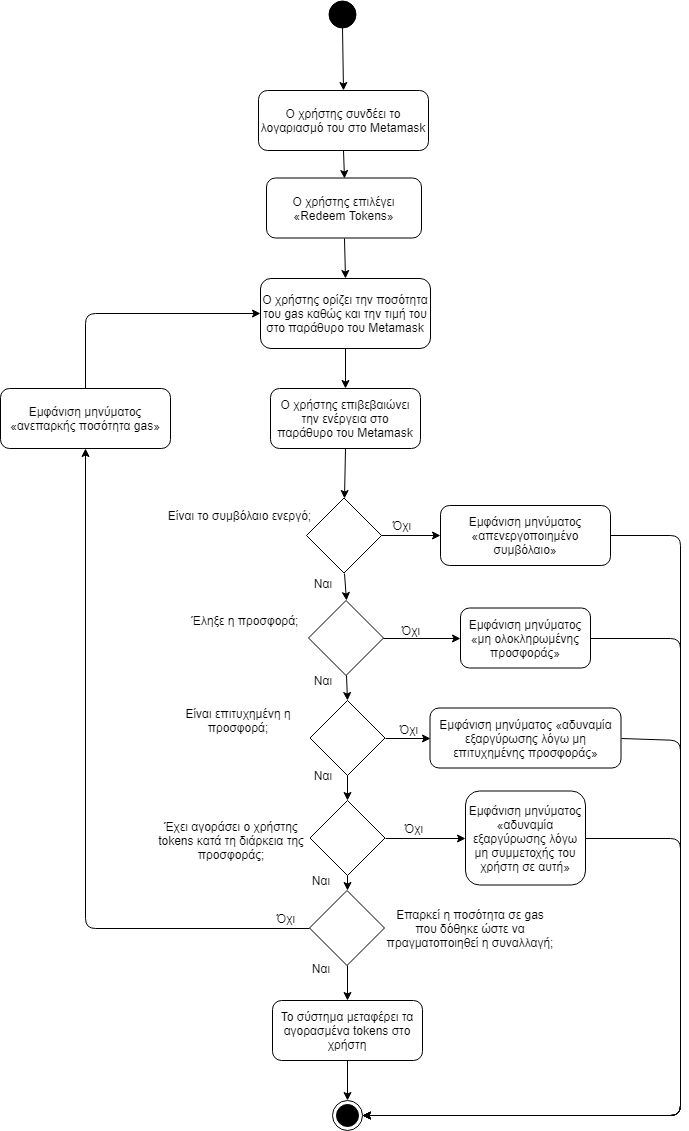

The diagram above was exported from draw.io. Its source (the exported page's mxGraphModel, read from the mxfile embedded in the PNG):
<mxGraphModel dx="1394" dy="-467" grid="1" gridSize="10" guides="1" tooltips="1" connect="1" arrows="1" fold="1" page="1" pageScale="1" pageWidth="827" pageHeight="1169" math="0" shadow="0">
  <root>
    <mxCell id="0" />
    <mxCell id="1" parent="0" />
    <mxCell id="jA-z4flan81q4guWQczt-1" value="" style="ellipse;whiteSpace=wrap;html=1;aspect=fixed;fillColor=#000000;gradientColor=none;" parent="1" vertex="1">
      <mxGeometry x="398" y="1200" width="27" height="27" as="geometry" />
    </mxCell>
    <mxCell id="jA-z4flan81q4guWQczt-2" value="Ο χρήστης επιλέγει «Redeem Tokens»" style="rounded=1;whiteSpace=wrap;html=1;fillColor=#ffffff;gradientColor=none;" parent="1" vertex="1">
      <mxGeometry x="336" y="1377.5" width="155" height="60" as="geometry" />
    </mxCell>
    <mxCell id="jA-z4flan81q4guWQczt-4" value="Ο χρήστης ορίζει την ποσότητα του gas καθώς και την τιμή του στο παράθυρο του Metamask" style="rounded=1;whiteSpace=wrap;html=1;fillColor=#ffffff;gradientColor=none;" parent="1" vertex="1">
      <mxGeometry x="330" y="1478" width="170" height="70" as="geometry" />
    </mxCell>
    <mxCell id="jA-z4flan81q4guWQczt-5" value="Ο χρήστης επιβεβαιώνει την ενέργεια στο παράθυρο του Metamask" style="rounded=1;whiteSpace=wrap;html=1;fillColor=#ffffff;gradientColor=none;" parent="1" vertex="1">
      <mxGeometry x="340" y="1588" width="150" height="60" as="geometry" />
    </mxCell>
    <mxCell id="jA-z4flan81q4guWQczt-6" value="" style="rhombus;whiteSpace=wrap;html=1;fillColor=#ffffff;gradientColor=none;" parent="1" vertex="1">
      <mxGeometry x="376" y="1697.5" width="75" height="75" as="geometry" />
    </mxCell>
    <mxCell id="jA-z4flan81q4guWQczt-7" value="Είναι το συμβόλαιο ενεργό;" style="text;html=1;strokeColor=none;fillColor=none;align=center;verticalAlign=middle;whiteSpace=wrap;rounded=0;" parent="1" vertex="1">
      <mxGeometry x="219" y="1695" width="179" height="40" as="geometry" />
    </mxCell>
    <mxCell id="jA-z4flan81q4guWQczt-8" value="Όχι" style="text;html=1;strokeColor=none;fillColor=none;align=center;verticalAlign=middle;whiteSpace=wrap;rounded=0;" parent="1" vertex="1">
      <mxGeometry x="450.5" y="1715" width="40" height="20" as="geometry" />
    </mxCell>
    <mxCell id="jA-z4flan81q4guWQczt-11" value="Ναι" style="text;html=1;strokeColor=none;fillColor=none;align=center;verticalAlign=middle;whiteSpace=wrap;rounded=0;" parent="1" vertex="1">
      <mxGeometry x="371.5" y="1772.5" width="40" height="20" as="geometry" />
    </mxCell>
    <mxCell id="jA-z4flan81q4guWQczt-14" value="Το σύστημα μεταφέρει τα αγορασμένα tokens στο χρήστη" style="rounded=1;whiteSpace=wrap;html=1;fillColor=#ffffff;gradientColor=none;" parent="1" vertex="1">
      <mxGeometry x="342" y="2200" width="150" height="60" as="geometry" />
    </mxCell>
    <mxCell id="jA-z4flan81q4guWQczt-15" value="" style="rhombus;whiteSpace=wrap;html=1;aspect=fixed;" parent="1" vertex="1">
      <mxGeometry x="379" y="2090" width="75" height="75" as="geometry" />
    </mxCell>
    <mxCell id="jA-z4flan81q4guWQczt-16" value="Όχι" style="text;html=1;strokeColor=none;fillColor=none;align=center;verticalAlign=middle;whiteSpace=wrap;rounded=0;" parent="1" vertex="1">
      <mxGeometry x="335" y="2107.5" width="40" height="20" as="geometry" />
    </mxCell>
    <mxCell id="jA-z4flan81q4guWQczt-17" value="Ο χρήστης συνδέει το λογαριασμό του στο Metamask" style="rounded=1;whiteSpace=wrap;html=1;fillColor=#ffffff;gradientColor=none;" parent="1" vertex="1">
      <mxGeometry x="328" y="1290" width="170" height="60" as="geometry" />
    </mxCell>
    <mxCell id="jA-z4flan81q4guWQczt-18" value="Ναι" style="text;html=1;strokeColor=none;fillColor=none;align=center;verticalAlign=middle;whiteSpace=wrap;rounded=0;" parent="1" vertex="1">
      <mxGeometry x="370" y="2157.5" width="40" height="20" as="geometry" />
    </mxCell>
    <mxCell id="jA-z4flan81q4guWQczt-21" value="Εμφάνιση μηνύματος «ανεπαρκής ποσότητα gas»" style="rounded=1;whiteSpace=wrap;html=1;" parent="1" vertex="1">
      <mxGeometry x="70" y="1588" width="170" height="60" as="geometry" />
    </mxCell>
    <mxCell id="jA-z4flan81q4guWQczt-22" value="Επαρκεί η ποσότητα σε gas που δόθηκε ώστε να πραγματοποιηθεί η συναλλαγή;" style="text;html=1;strokeColor=none;fillColor=none;align=center;verticalAlign=middle;whiteSpace=wrap;rounded=0;" parent="1" vertex="1">
      <mxGeometry x="454.5" y="2097.5" width="170" height="60" as="geometry" />
    </mxCell>
    <mxCell id="jA-z4flan81q4guWQczt-23" value="" style="endArrow=classic;html=1;exitX=0.5;exitY=1;exitDx=0;exitDy=0;entryX=0.5;entryY=0;entryDx=0;entryDy=0;" parent="1" source="jA-z4flan81q4guWQczt-1" target="jA-z4flan81q4guWQczt-17" edge="1">
      <mxGeometry width="50" height="50" relative="1" as="geometry">
        <mxPoint x="530" y="1252" as="sourcePoint" />
        <mxPoint x="580" y="1202" as="targetPoint" />
      </mxGeometry>
    </mxCell>
    <mxCell id="jA-z4flan81q4guWQczt-25" value="" style="endArrow=classic;html=1;exitX=0.5;exitY=1;exitDx=0;exitDy=0;entryX=0.5;entryY=0;entryDx=0;entryDy=0;" parent="1" source="jA-z4flan81q4guWQczt-17" target="jA-z4flan81q4guWQczt-2" edge="1">
      <mxGeometry width="50" height="50" relative="1" as="geometry">
        <mxPoint x="422" y="1237" as="sourcePoint" />
        <mxPoint x="423" y="1300" as="targetPoint" />
      </mxGeometry>
    </mxCell>
    <mxCell id="jA-z4flan81q4guWQczt-26" value="" style="endArrow=classic;html=1;exitX=0.5;exitY=1;exitDx=0;exitDy=0;entryX=0.5;entryY=0;entryDx=0;entryDy=0;" parent="1" source="jA-z4flan81q4guWQczt-2" target="jA-z4flan81q4guWQczt-4" edge="1">
      <mxGeometry width="50" height="50" relative="1" as="geometry">
        <mxPoint x="432" y="1247" as="sourcePoint" />
        <mxPoint x="433" y="1310" as="targetPoint" />
      </mxGeometry>
    </mxCell>
    <mxCell id="jA-z4flan81q4guWQczt-27" value="" style="endArrow=classic;html=1;exitX=0.5;exitY=1;exitDx=0;exitDy=0;entryX=0.5;entryY=0;entryDx=0;entryDy=0;" parent="1" source="jA-z4flan81q4guWQczt-4" target="jA-z4flan81q4guWQczt-5" edge="1">
      <mxGeometry width="50" height="50" relative="1" as="geometry">
        <mxPoint x="442" y="1257" as="sourcePoint" />
        <mxPoint x="443" y="1320" as="targetPoint" />
      </mxGeometry>
    </mxCell>
    <mxCell id="jA-z4flan81q4guWQczt-28" value="" style="endArrow=classic;html=1;exitX=0.5;exitY=1;exitDx=0;exitDy=0;entryX=0.5;entryY=0;entryDx=0;entryDy=0;" parent="1" source="jA-z4flan81q4guWQczt-5" target="jA-z4flan81q4guWQczt-6" edge="1">
      <mxGeometry width="50" height="50" relative="1" as="geometry">
        <mxPoint x="452" y="1267" as="sourcePoint" />
        <mxPoint x="453" y="1330" as="targetPoint" />
      </mxGeometry>
    </mxCell>
    <mxCell id="jA-z4flan81q4guWQczt-31" value="" style="endArrow=classic;html=1;exitX=0.5;exitY=1;exitDx=0;exitDy=0;entryX=0.5;entryY=0;entryDx=0;entryDy=0;" parent="1" source="jA-z4flan81q4guWQczt-14" target="UmAqZs7k5XYoZcekSkgE-1" edge="1">
      <mxGeometry width="50" height="50" relative="1" as="geometry">
        <mxPoint x="447.5" y="1917.5" as="sourcePoint" />
        <mxPoint x="419.5" y="2289.5" as="targetPoint" />
      </mxGeometry>
    </mxCell>
    <mxCell id="jA-z4flan81q4guWQczt-33" value="" style="endArrow=classic;html=1;exitX=0;exitY=0.5;exitDx=0;exitDy=0;entryX=0.5;entryY=1;entryDx=0;entryDy=0;" parent="1" source="jA-z4flan81q4guWQczt-15" target="jA-z4flan81q4guWQczt-21" edge="1">
      <mxGeometry width="50" height="50" relative="1" as="geometry">
        <mxPoint x="464" y="1698" as="sourcePoint" />
        <mxPoint x="464" y="1748" as="targetPoint" />
        <Array as="points">
          <mxPoint x="155" y="2128" />
        </Array>
      </mxGeometry>
    </mxCell>
    <mxCell id="jA-z4flan81q4guWQczt-35" value="" style="endArrow=classic;html=1;exitX=0.5;exitY=0;exitDx=0;exitDy=0;entryX=0;entryY=0.5;entryDx=0;entryDy=0;" parent="1" source="jA-z4flan81q4guWQczt-21" target="jA-z4flan81q4guWQczt-4" edge="1">
      <mxGeometry width="50" height="50" relative="1" as="geometry">
        <mxPoint x="484" y="1718" as="sourcePoint" />
        <mxPoint x="484" y="1768" as="targetPoint" />
        <Array as="points">
          <mxPoint x="155" y="1513" />
        </Array>
      </mxGeometry>
    </mxCell>
    <mxCell id="UmAqZs7k5XYoZcekSkgE-1" value="" style="ellipse;html=1;shape=endState;fillColor=#000000;strokeColor=#000000;" parent="1" vertex="1">
      <mxGeometry x="402" y="2299.5" width="30" height="30" as="geometry" />
    </mxCell>
    <mxCell id="cysozj-wd7orA8iTUBqY-1" value="" style="rhombus;whiteSpace=wrap;html=1;aspect=fixed;" parent="1" vertex="1">
      <mxGeometry x="378" y="1800" width="75" height="75" as="geometry" />
    </mxCell>
    <mxCell id="cysozj-wd7orA8iTUBqY-2" value="Έληξε η προσφορά;" style="text;html=1;strokeColor=none;fillColor=none;align=center;verticalAlign=middle;whiteSpace=wrap;rounded=0;" parent="1" vertex="1">
      <mxGeometry x="250" y="1800" width="128" height="40" as="geometry" />
    </mxCell>
    <mxCell id="cysozj-wd7orA8iTUBqY-3" value="Ναι" style="text;html=1;strokeColor=none;fillColor=none;align=center;verticalAlign=middle;whiteSpace=wrap;rounded=0;" parent="1" vertex="1">
      <mxGeometry x="371.5" y="1870" width="40" height="20" as="geometry" />
    </mxCell>
    <mxCell id="cysozj-wd7orA8iTUBqY-4" value="Όχι" style="text;html=1;strokeColor=none;fillColor=none;align=center;verticalAlign=middle;whiteSpace=wrap;rounded=0;" parent="1" vertex="1">
      <mxGeometry x="460" y="1820" width="40" height="20" as="geometry" />
    </mxCell>
    <mxCell id="cysozj-wd7orA8iTUBqY-5" value="" style="rhombus;whiteSpace=wrap;html=1;aspect=fixed;" parent="1" vertex="1">
      <mxGeometry x="379.5" y="1900" width="75" height="75" as="geometry" />
    </mxCell>
    <mxCell id="cysozj-wd7orA8iTUBqY-6" value="Είναι επιτυχημένη η προσφορά;" style="text;html=1;strokeColor=none;fillColor=none;align=center;verticalAlign=middle;whiteSpace=wrap;rounded=0;" parent="1" vertex="1">
      <mxGeometry x="243.5" y="1900" width="128" height="40" as="geometry" />
    </mxCell>
    <mxCell id="cysozj-wd7orA8iTUBqY-7" value="" style="rhombus;whiteSpace=wrap;html=1;aspect=fixed;" parent="1" vertex="1">
      <mxGeometry x="379.5" y="2000" width="75" height="75" as="geometry" />
    </mxCell>
    <mxCell id="cysozj-wd7orA8iTUBqY-8" value="Έχει αγοράσει ο χρήστης tokens κατά τη διάρκεια της προσφοράς;" style="text;html=1;strokeColor=none;fillColor=none;align=center;verticalAlign=middle;whiteSpace=wrap;rounded=0;" parent="1" vertex="1">
      <mxGeometry x="220" y="2010" width="162" height="60" as="geometry" />
    </mxCell>
    <mxCell id="cysozj-wd7orA8iTUBqY-9" value="Ναι" style="text;html=1;strokeColor=none;fillColor=none;align=center;verticalAlign=middle;whiteSpace=wrap;rounded=0;" parent="1" vertex="1">
      <mxGeometry x="371.5" y="1965" width="40" height="20" as="geometry" />
    </mxCell>
    <mxCell id="cysozj-wd7orA8iTUBqY-10" value="Ναι" style="text;html=1;strokeColor=none;fillColor=none;align=center;verticalAlign=middle;whiteSpace=wrap;rounded=0;" parent="1" vertex="1">
      <mxGeometry x="370" y="2070" width="40" height="20" as="geometry" />
    </mxCell>
    <mxCell id="cysozj-wd7orA8iTUBqY-11" value="Όχι" style="text;html=1;strokeColor=none;fillColor=none;align=center;verticalAlign=middle;whiteSpace=wrap;rounded=0;" parent="1" vertex="1">
      <mxGeometry x="458" y="1919" width="40" height="20" as="geometry" />
    </mxCell>
    <mxCell id="cysozj-wd7orA8iTUBqY-12" value="Όχι" style="text;html=1;strokeColor=none;fillColor=none;align=center;verticalAlign=middle;whiteSpace=wrap;rounded=0;" parent="1" vertex="1">
      <mxGeometry x="462.5" y="2017.5" width="40" height="20" as="geometry" />
    </mxCell>
    <mxCell id="cysozj-wd7orA8iTUBqY-13" value="" style="endArrow=classic;html=1;exitX=0.5;exitY=1;exitDx=0;exitDy=0;entryX=0.5;entryY=0;entryDx=0;entryDy=0;" parent="1" source="jA-z4flan81q4guWQczt-6" target="cysozj-wd7orA8iTUBqY-1" edge="1">
      <mxGeometry width="50" height="50" relative="1" as="geometry">
        <mxPoint x="660" y="1830" as="sourcePoint" />
        <mxPoint x="710" y="1780" as="targetPoint" />
      </mxGeometry>
    </mxCell>
    <mxCell id="cysozj-wd7orA8iTUBqY-14" value="" style="endArrow=classic;html=1;entryX=0.5;entryY=0;entryDx=0;entryDy=0;exitX=0.5;exitY=1;exitDx=0;exitDy=0;" parent="1" source="cysozj-wd7orA8iTUBqY-1" target="cysozj-wd7orA8iTUBqY-5" edge="1">
      <mxGeometry width="50" height="50" relative="1" as="geometry">
        <mxPoint x="500" y="1880" as="sourcePoint" />
        <mxPoint x="580" y="1850" as="targetPoint" />
      </mxGeometry>
    </mxCell>
    <mxCell id="cysozj-wd7orA8iTUBqY-15" value="" style="endArrow=classic;html=1;exitX=0.5;exitY=1;exitDx=0;exitDy=0;entryX=0.5;entryY=0;entryDx=0;entryDy=0;" parent="1" source="cysozj-wd7orA8iTUBqY-5" target="cysozj-wd7orA8iTUBqY-7" edge="1">
      <mxGeometry width="50" height="50" relative="1" as="geometry">
        <mxPoint x="530" y="2020" as="sourcePoint" />
        <mxPoint x="580" y="1970" as="targetPoint" />
      </mxGeometry>
    </mxCell>
    <mxCell id="cysozj-wd7orA8iTUBqY-16" value="" style="endArrow=classic;html=1;exitX=0.5;exitY=1;exitDx=0;exitDy=0;entryX=0.5;entryY=0;entryDx=0;entryDy=0;" parent="1" source="cysozj-wd7orA8iTUBqY-7" target="jA-z4flan81q4guWQczt-15" edge="1">
      <mxGeometry width="50" height="50" relative="1" as="geometry">
        <mxPoint x="540" y="2070" as="sourcePoint" />
        <mxPoint x="590" y="2020" as="targetPoint" />
      </mxGeometry>
    </mxCell>
    <mxCell id="cysozj-wd7orA8iTUBqY-17" value="" style="endArrow=classic;html=1;exitX=0.5;exitY=1;exitDx=0;exitDy=0;entryX=0.5;entryY=0;entryDx=0;entryDy=0;" parent="1" source="jA-z4flan81q4guWQczt-15" target="jA-z4flan81q4guWQczt-14" edge="1">
      <mxGeometry width="50" height="50" relative="1" as="geometry">
        <mxPoint x="530" y="2040" as="sourcePoint" />
        <mxPoint x="580" y="1990" as="targetPoint" />
      </mxGeometry>
    </mxCell>
    <mxCell id="cysozj-wd7orA8iTUBqY-18" value="Εμφάνιση μηνύματος «απενεργοποιημένο συμβόλαιο»" style="rounded=1;whiteSpace=wrap;html=1;" parent="1" vertex="1">
      <mxGeometry x="510" y="1705" width="170" height="60" as="geometry" />
    </mxCell>
    <mxCell id="cysozj-wd7orA8iTUBqY-19" value="Εμφάνιση μηνύματος «μη ολοκληρωμένης προσφοράς»" style="rounded=1;whiteSpace=wrap;html=1;" parent="1" vertex="1">
      <mxGeometry x="530" y="1807.5" width="130" height="60" as="geometry" />
    </mxCell>
    <mxCell id="cysozj-wd7orA8iTUBqY-20" value="Εμφάνιση μηνύματος «αδυναμία εξαργύρωσης λόγω μη επιτυχημένης προσφοράς»" style="rounded=1;whiteSpace=wrap;html=1;" parent="1" vertex="1">
      <mxGeometry x="499.5" y="1907.5" width="191" height="60" as="geometry" />
    </mxCell>
    <mxCell id="cysozj-wd7orA8iTUBqY-21" value="Εμφάνιση μηνύματος «αδυναμία εξαργύρωσης λόγω μη συμμετοχής του χρήστη σε αυτή»" style="rounded=1;whiteSpace=wrap;html=1;" parent="1" vertex="1">
      <mxGeometry x="535" y="1990.5" width="120" height="94" as="geometry" />
    </mxCell>
    <mxCell id="cysozj-wd7orA8iTUBqY-22" value="" style="endArrow=classic;html=1;exitX=1;exitY=0.5;exitDx=0;exitDy=0;entryX=0;entryY=0.5;entryDx=0;entryDy=0;" parent="1" source="jA-z4flan81q4guWQczt-6" target="cysozj-wd7orA8iTUBqY-18" edge="1">
      <mxGeometry width="50" height="50" relative="1" as="geometry">
        <mxPoint x="630" y="1610" as="sourcePoint" />
        <mxPoint x="680" y="1560" as="targetPoint" />
      </mxGeometry>
    </mxCell>
    <mxCell id="cysozj-wd7orA8iTUBqY-23" value="" style="endArrow=classic;html=1;exitX=1;exitY=0.5;exitDx=0;exitDy=0;entryX=0;entryY=0.5;entryDx=0;entryDy=0;" parent="1" source="cysozj-wd7orA8iTUBqY-1" target="cysozj-wd7orA8iTUBqY-19" edge="1">
      <mxGeometry width="50" height="50" relative="1" as="geometry">
        <mxPoint x="690" y="1820" as="sourcePoint" />
        <mxPoint x="740" y="1770" as="targetPoint" />
      </mxGeometry>
    </mxCell>
    <mxCell id="cysozj-wd7orA8iTUBqY-24" value="" style="endArrow=classic;html=1;exitX=1;exitY=0.5;exitDx=0;exitDy=0;entryX=0;entryY=0.5;entryDx=0;entryDy=0;" parent="1" source="cysozj-wd7orA8iTUBqY-5" target="cysozj-wd7orA8iTUBqY-20" edge="1">
      <mxGeometry width="50" height="50" relative="1" as="geometry">
        <mxPoint x="720" y="1960" as="sourcePoint" />
        <mxPoint x="770" y="1910" as="targetPoint" />
      </mxGeometry>
    </mxCell>
    <mxCell id="cysozj-wd7orA8iTUBqY-25" value="" style="endArrow=classic;html=1;exitX=1;exitY=0.5;exitDx=0;exitDy=0;entryX=0;entryY=0.5;entryDx=0;entryDy=0;" parent="1" source="cysozj-wd7orA8iTUBqY-7" target="cysozj-wd7orA8iTUBqY-21" edge="1">
      <mxGeometry width="50" height="50" relative="1" as="geometry">
        <mxPoint x="660" y="2020" as="sourcePoint" />
        <mxPoint x="710" y="1970" as="targetPoint" />
      </mxGeometry>
    </mxCell>
    <mxCell id="cysozj-wd7orA8iTUBqY-26" value="" style="endArrow=classic;html=1;exitX=1;exitY=0.5;exitDx=0;exitDy=0;entryX=1;entryY=0.5;entryDx=0;entryDy=0;" parent="1" source="cysozj-wd7orA8iTUBqY-18" target="UmAqZs7k5XYoZcekSkgE-1" edge="1">
      <mxGeometry width="50" height="50" relative="1" as="geometry">
        <mxPoint x="710" y="1630" as="sourcePoint" />
        <mxPoint x="760" y="1580" as="targetPoint" />
        <Array as="points">
          <mxPoint x="750" y="1735" />
          <mxPoint x="750" y="2315" />
        </Array>
      </mxGeometry>
    </mxCell>
    <mxCell id="cysozj-wd7orA8iTUBqY-27" value="" style="endArrow=classic;html=1;exitX=1;exitY=0.5;exitDx=0;exitDy=0;entryX=1;entryY=0.5;entryDx=0;entryDy=0;" parent="1" source="cysozj-wd7orA8iTUBqY-19" target="UmAqZs7k5XYoZcekSkgE-1" edge="1">
      <mxGeometry width="50" height="50" relative="1" as="geometry">
        <mxPoint x="740" y="1890" as="sourcePoint" />
        <mxPoint x="790" y="1840" as="targetPoint" />
        <Array as="points">
          <mxPoint x="750" y="1838" />
          <mxPoint x="750" y="2315" />
        </Array>
      </mxGeometry>
    </mxCell>
    <mxCell id="cysozj-wd7orA8iTUBqY-28" value="" style="endArrow=classic;html=1;exitX=1;exitY=0.5;exitDx=0;exitDy=0;entryX=1;entryY=0.5;entryDx=0;entryDy=0;" parent="1" source="cysozj-wd7orA8iTUBqY-20" target="UmAqZs7k5XYoZcekSkgE-1" edge="1">
      <mxGeometry width="50" height="50" relative="1" as="geometry">
        <mxPoint x="770" y="2030" as="sourcePoint" />
        <mxPoint x="820" y="1980" as="targetPoint" />
        <Array as="points">
          <mxPoint x="750" y="1940" />
          <mxPoint x="750" y="2315" />
        </Array>
      </mxGeometry>
    </mxCell>
    <mxCell id="cysozj-wd7orA8iTUBqY-29" value="" style="endArrow=classic;html=1;exitX=1;exitY=0.5;exitDx=0;exitDy=0;entryX=1;entryY=0.5;entryDx=0;entryDy=0;" parent="1" source="cysozj-wd7orA8iTUBqY-21" target="UmAqZs7k5XYoZcekSkgE-1" edge="1">
      <mxGeometry width="50" height="50" relative="1" as="geometry">
        <mxPoint x="680" y="2190" as="sourcePoint" />
        <mxPoint x="730" y="2140" as="targetPoint" />
        <Array as="points">
          <mxPoint x="750" y="2038" />
          <mxPoint x="750" y="2315" />
        </Array>
      </mxGeometry>
    </mxCell>
  </root>
</mxGraphModel>